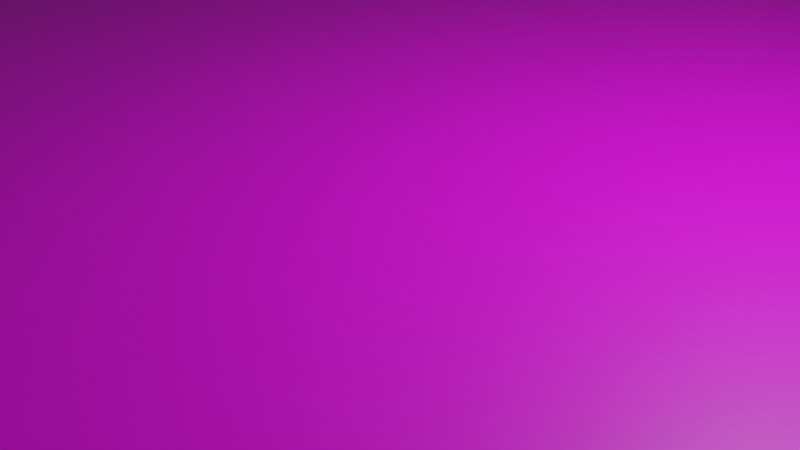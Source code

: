 # Source: test_ground.blend  (saved by Blender 3.3.6; exported with 4.5.12 LTS)
import bpy
from mathutils import Matrix  # noqa: F401  (used for matrix-valued properties, if any)

bpy.ops.wm.read_factory_settings(use_empty=True)
scene = bpy.context.scene
scene.name = 'Scene'

# ---- collections
col_collection = bpy.data.collections.new('Collection'); scene.collection.children.link(col_collection)

# ---- images (referenced by path relative to the original .blend; pixels are not part of the script)
import os
ASSET_DIR = os.environ.get("B2B_ASSET_DIR", "")  # directory of the original .blend (textures are referenced by path, not embedded)
HERE = os.path.dirname(os.path.abspath(__file__))  # packed textures are extracted next to this script under _unpacked/

def load_image(name, relpath, width, height, colorspace="sRGB"):
    """Load a texture the original file referenced (path relative to the .blend, or extracted next to this script)."""
    p = next((c for c in (os.path.join(HERE, relpath), os.path.join(ASSET_DIR, relpath)) if relpath and os.path.exists(c)), "")
    if p:
        img = bpy.data.images.load(p, check_existing=True)
        img.name = name
    else:  # same state as the original file: an image datablock whose file is absent (Cycles renders it pink)
        img = bpy.data.images.new(name, width, height)
        img.source = "FILE"
        img.filepath = "//" + (relpath or name)
    img.colorspace_settings.name = colorspace
    return img
img_bake = load_image('bake', 'Textures/bake.png', 1024, 1024, 'sRGB')

# ---- materials (node trees are filled in below, after node groups)
mat_material = bpy.data.materials.new('Material')
mat_material.alpha_threshold = 0.0
mat_material.roughness = 0.5
mat_material.line_color = (0.0, 0.0, 0.0, 1.0)

# ---- material node trees
mat_material.use_nodes = True; mat_material.node_tree.nodes.clear()
_N = mat_material.node_tree.nodes; _L = mat_material.node_tree.links
n0 = _N.new('ShaderNodeOutputMaterial'); n0.name = 'Material Output'; n0.location = (300, 300)
n1 = _N.new('ShaderNodeBsdfPrincipled'); n1.name = 'Principled BSDF'; n1.location = (10, 300)
n1.distribution = 'GGX'
n1.subsurface_method = 'RANDOM_WALK_SKIN'
n1.inputs[3].default_value = 1.45
n1.inputs[27].default_value = (0.0, 0.0, 0.0, 1.0)
n1.inputs[28].default_value = 1.0
n2 = _N.new('ShaderNodeTexImage'); n2.name = 'Image Texture'; n2.location = (-280, 270)
n2.image = img_bake
n3 = _N.new('ShaderNodeUVMap'); n3.name = 'UV Map'; n3.location = (-894, -90)
n3.uv_map = 'bake'
n4 = _N.new('ShaderNodeTexImage'); n4.name = 'Image Texture.001'; n4.location = (-680, 70)
n4.image = img_bake
_L.new(n1.outputs[0], n0.inputs[0])
_L.new(n2.outputs[0], n1.inputs[0])
_L.new(n3.outputs[0], n4.inputs[0])
n0.is_active_output = True

# ---- world
world_world = bpy.data.worlds.new('World'); scene.world = world_world
world_world.use_nodes = True; world_world.node_tree.nodes.clear()
_N = world_world.node_tree.nodes; _L = world_world.node_tree.links
n0 = _N.new('ShaderNodeOutputWorld'); n0.name = 'World Output'; n0.location = (300, 300)
n1 = _N.new('ShaderNodeBackground'); n1.name = 'Background'; n1.location = (10, 300)
n1.inputs[0].default_value = (0.05088, 0.05088, 0.05088, 1.0)
_L.new(n1.outputs[0], n0.inputs[0])
n0.is_active_output = True
world_world.color = (0.05088, 0.05088, 0.05088)
world_world.use_sun_shadow = False
world_world.sun_shadow_jitter_overblur = 0.0

# ---- cameras
cam_camera = bpy.data.cameras.new('Camera')
cam_camera.clip_end = 100.0
cam_camera.ortho_scale = 7.314

# ---- lights
light_light = bpy.data.lights.new('Light', 'POINT')
light_light.transmission_factor = 0.0
light_light.energy = 1000.0
light_light.shadow_soft_size = 0.1
light_light.shadow_maximum_resolution = 0.006
light_light.use_absolute_resolution = True

# ---- meshes
me_cube = bpy.data.meshes.new('Cube')
me_cube.from_pydata([(1.0, 1.0, 1.0), (1.0, 1.0, -1.0), (1.0, -1.0, 1.0), (1.0, -1.0, -1.0), (-1.0, 1.0, 1.0), (-1.0, 1.0, -1.0), (-1.0, -1.0, 1.0), (-1.0, -1.0, -1.0)], [], [(0, 4, 6, 2), (3, 2, 6, 7), (7, 6, 4, 5), (5, 1, 3, 7), (1, 0, 2, 3), (5, 4, 0, 1)])
_uv = me_cube.uv_layers.new(name='bake')
_uv.uv.foreach_set('vector', [0.8331, 1.0, 0.1669, 1.0, 0.1669, 0.0, 0.8331, 0.0, 0.3758, 0.7485, 0.6242, 0.7485, 0.6242, 0.9969, 0.3758, 0.9969, 0.3758, 0.003095, 0.6242, 0.003095, 0.6242, 0.2515, 0.3758, 0.2515, 0.1646, 0.0, 0.8513, 0.0, 0.8513, 1.0, 0.1646, 1.0, 0.3758, 0.5, 0.6242, 0.5, 0.6242, 0.7485, 0.3758, 0.7485, 0.3758, 0.2515, 0.6242, 0.2515, 0.6242, 0.5, 0.3758, 0.5])
me_cube.materials.append(mat_material)
me_cube.use_mirror_vertex_groups = False
me_cube.update()

# ---- objects
ob_cube = bpy.data.objects.new('Cube', me_cube)
ob_light = bpy.data.objects.new('Light', light_light)
ob_camera = bpy.data.objects.new('Camera', cam_camera)

# ---- transforms, parenting, visibility, modifiers, constraints
ob_cube.location = (0.0, 0.0, 0.0)
ob_cube.scale = (100.0, 100.0, 1.0)
ob_cube.lock_rotations_4d = False
ob_cube.empty_display_type = 'ARROWS'
ob_cube.lineart.crease_threshold = 0.0
ob_light.location = (4.076, 1.005, 5.904)
ob_light.rotation_euler = (0.6503, 0.05522, 1.866)
ob_light.lock_rotations_4d = False
ob_light.empty_display_type = 'ARROWS'
ob_light.color = (0.0, 0.0, 0.0, 0.0)
ob_light.lineart.crease_threshold = 0.0
ob_camera.location = (7.359, -6.926, 4.958)
ob_camera.rotation_euler = (1.109, 0.0, 0.8149)
ob_camera.lock_rotations_4d = False
ob_camera.empty_display_type = 'ARROWS'
ob_camera.color = (0.0, 0.0, 0.0, 0.0)
ob_camera.display_type = 'WIRE'
ob_camera.lineart.crease_threshold = 0.0

# ---- collection membership
col_collection.objects.link(ob_cube)
col_collection.objects.link(ob_light)
col_collection.objects.link(ob_camera)

# ---- scene / render settings (as saved in the file)
scene.camera = ob_camera
scene.frame_start = 1; scene.frame_end = 250; scene.frame_set(1)
scene.render.engine = 'CYCLES'
scene.cycles.sampling_pattern = 'TABULATED_SOBOL'
scene.cycles.use_light_tree = False
scene.cycles.bake_type = 'DIFFUSE'
scene.view_settings.view_transform = 'Filmic'
bpy.context.view_layer.update()
